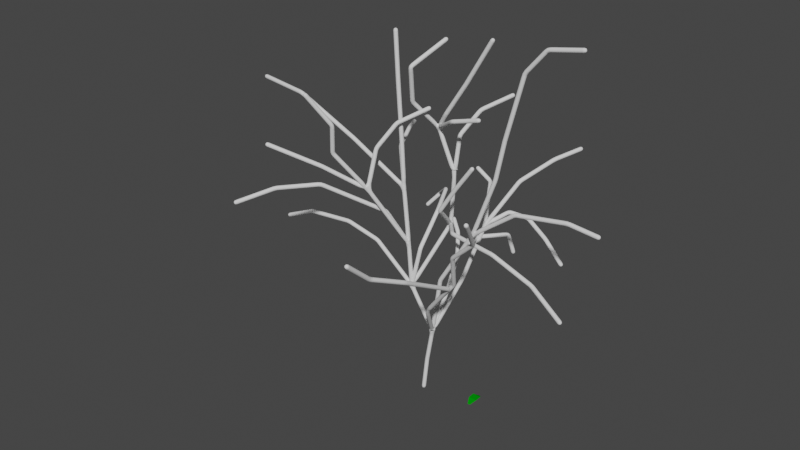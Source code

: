 # Source: test.blend  (saved by Blender 2.90.8; exported with 4.5.12 LTS)
import bpy
from mathutils import Matrix  # noqa: F401  (used for matrix-valued properties, if any)

bpy.ops.wm.read_factory_settings(use_empty=True)
scene = bpy.context.scene
scene.name = 'Scene'

# ---- collections
col_collection = bpy.data.collections.new('Collection'); scene.collection.children.link(col_collection)

# ---- materials (node trees are filled in below, after node groups)
mat_leaf = bpy.data.materials.new('leaf')
mat_leaf.use_transparent_shadow = False
mat_leaf.diffuse_color = (0.0, 0.2699, 0.002218, 1.0)
mat_leaf.roughness = 0.8266
mat_leaf.specular_intensity = 0.5092

# ---- material node trees

# ---- world
world_world = bpy.data.worlds.new('World'); scene.world = world_world
world_world.use_nodes = True; world_world.node_tree.nodes.clear()
_N = world_world.node_tree.nodes; _L = world_world.node_tree.links
n0 = _N.new('ShaderNodeBackground'); n0.name = 'Background'; n0.location = (10, 300)
n0.inputs[0].default_value = (0.05, 0.05, 0.05, 1.0)
n1 = _N.new('ShaderNodeOutputWorld'); n1.name = 'World Output'; n1.location = (300, 300)
_L.new(n0.outputs[0], n1.inputs[0])
n1.is_active_output = True
world_world.use_sun_shadow = False
world_world.sun_shadow_jitter_overblur = 0.0

# ---- meshes
me_cube_002 = bpy.data.meshes.new('Cube.002')
me_cube_002.from_pydata([(-0.04221, -0.1607, -0.6323), (0.6718, 0.4072, 7.195), (-2.038, -1.654e-06, 12.31), (-2.49, -2.344e-06, 17.44), (-3.194, -3.236e-06, 24.08), (-3.546, -4.02e-06, 29.92), (-3.999, -4.824e-06, 35.9), (-4.351, -5.587e-06, 41.59), (-0.06138, 4.381, 18.97), (0.7568, 3.732, 25.5), (-1.267, 3.485, 30.45), (0.2524, 2.7, 32.56), (2.727, 2.7, 36.41), (5.911, 2.7, 41.85), (1.963, -1.932e-06, 14.38), (6.127, -2.881e-06, 21.44), (8.662, -3.814e-06, 28.38), (9.568, -4.414e-06, 32.85), (11.5, -5.411e-06, 40.27), (13.85, -5.784e-06, 43.05), (17.9, -5.89e-06, 43.84), (11.2, -3.4e-06, 25.31), (17.29, -3.538e-06, 26.33), (20.98, -3.489e-06, 25.97), (1.726, -3.057e-06, 22.76), (3.717, -3.479e-06, 25.89), (5.89, -3.893e-06, 28.97), (2.864, 0.3246, 33.09), (6.353, 0.3246, 34.11), (-2.337, 0.3246, 33.96), (-1.412, -1.154, 38.37), (0.3061, 2.679, 40.8), (3.058, -3.663, 12.63), (6.67, -3.835, 17.28), (8.327, -6.394, 22.11), (11.5, -7.42, 25.08), (13.73, -11.77, 29.68), (7.318, -5.573, 17.79), (7.848, -13.24, 22.16), (7.156, -17.47, 24.13), (7.516, -21.04, 27.21), (-4.788, -4.08, 24.81), (-6.906, -7.091, 29.39), (-6.205, -7.782, 32.84), (-7.733, -10.1, 36.58), (-8.218, -7.395, 27.64), (-12.5, -11.23, 30.3), (-9.228, -1.19, 28.52), (-16.88, -1.283, 32.02), (-23.23, -0.649, 32.37), (0.785, 4.501, 29.77), (-4.76, -2.695, 29.08), (2.106, 6.319, 32.4), (-3.439, -0.8776, 31.71), (4.694, 8.761, 34.06), (-0.8507, 1.565, 33.37), (-5.826, 2.628, 27.45), (-7.083, 5.593, 28.21), (-8.824, 8.733, 27.66), (2.953, 0.6665, 20.19), (9.078, -0.6332, 20.32), (14.39, -1.21, 18.86), (19.22, -3.105, 17.18), (2.603, 3.248, 13.46), (4.193, 4.887, 20.01), (6.171, 8.28, 24.61), (8.212, 11.75, 26.57), (9.886, 14.71, 27.4), (5.746, 7.129, 21.21), (7.475, 8.305, 20.55), (9.506, 8.886, 18.4), (11.83, 8.882, 15.83), (1.538, 1.879, 12.04), (2.237, 2.651, 16.48), (3.558, 4.344, 18.55), (5.725, 7.253, 18.4), (6.123, 7.881, 15.89), (3.203, 6.635, 21.54), (1.765, 9.158, 22.96), (-0.4439, 9.457, 24.04), (0.7492, 4.674, 18.02), (-0.9185, 5.979, 18.88), (-1.406, 0.7159, 16.97), (-2.101, 4.53, 19.79), (-4.06, 8.636, 20.49), (-7.299, 11.9, 17.82), (-8.825, 11.08, 15.96), (-4.203, -1.839, 21.59), (-8.55, -7.329, 25.45), (-11.38, -11.2, 25.55), (-13.93, -14.85, 24.37), (-6.718, -0.411, 16.64), (-10.6, -0.8697, 17.92), (-15.61, -1.548, 17.85), (-19.12, -2.093, 16.43), (0.1351, 0.1924, 3.25), (0.04647, 0.01588, 1.309)], [(95, 1), (1, 2), (2, 3), (3, 4), (4, 5), (5, 6), (6, 7), (2, 8), (8, 9), (9, 10), (10, 11), (11, 12), (12, 13), (1, 14), (14, 15), (15, 16), (16, 17), (17, 18), (18, 19), (19, 20), (15, 21), (21, 22), (22, 23), (8, 24), (24, 25), (25, 26), (10, 27), (27, 28), (10, 29), (29, 30), (30, 31), (1, 32), (32, 33), (33, 34), (34, 35), (35, 36), (32, 37), (37, 38), (38, 39), (39, 40), (3, 41), (41, 42), (42, 43), (43, 44), (41, 45), (45, 46), (4, 47), (47, 48), (48, 49), (9, 50), (41, 51), (50, 52), (51, 53), (52, 54), (53, 55), (4, 56), (56, 57), (57, 58), (8, 59), (59, 60), (60, 61), (61, 62), (1, 63), (63, 64), (64, 65), (65, 66), (66, 67), (64, 68), (68, 69), (69, 70), (70, 71), (1, 72), (72, 73), (73, 74), (74, 75), (75, 76), (64, 77), (77, 78), (78, 79), (73, 80), (80, 81), (2, 82), (82, 83), (83, 84), (84, 85), (85, 86), (3, 87), (87, 88), (88, 89), (89, 90), (2, 91), (91, 92), (92, 93), (93, 94), (96, 95), (0, 96)], [])
_uv = me_cube_002.uv_layers.new(name='UVMap')
_uv.uv.foreach_set('vector', [])
me_cube_002.use_remesh_fix_poles = True
me_cube_002.use_remesh_preserve_attributes = False
me_cube_002.use_mirror_vertex_groups = False
me_cube_002.update()
me_plane_001 = bpy.data.meshes.new('Plane.001')
me_plane_001.from_pydata([(-0.2803, -0.05337, -0.06156), (0.04246, -0.05337, -0.06156), (-0.2613, 2.003, -0.0292), (-0.03878, 2.003, -0.0292), (-0.6378, 1.497, 0.3125), (0.3661, 1.497, 0.3125), (-0.6424, 0.6786, 0.2887), (0.3615, 0.6786, 0.2887)], [], [(4, 5, 3, 2), (6, 7, 5, 4), (0, 1, 7, 6)])
_uv = me_plane_001.uv_layers.new(name='UVMap')
_uv.uv.foreach_set('vector', [0.0, 0.7429, 1.0, 0.7429, 1.0, 1.0, 0.0, 1.0, 0.0, 0.275, 1.0, 0.275, 1.0, 0.7429, 0.0, 0.7429, 0.0, 0.0, 1.0, 0.0, 1.0, 0.275, 0.0, 0.275])
me_plane_001.materials.append(mat_leaf)
me_plane_001.use_remesh_fix_poles = True
me_plane_001.use_remesh_preserve_attributes = False
me_plane_001.use_mirror_vertex_groups = False
me_plane_001.update()

# ---- objects
ob_cube = bpy.data.objects.new('Cube', me_cube_002)
ob_plane = bpy.data.objects.new('Plane', me_plane_001)

# ---- transforms, parenting, visibility, modifiers, constraints
ob_cube.location = (0.0, 0.0, 0.0)
ob_cube.color = (1.0, 0.9098, 0.9441, 1.0)
ob_cube.lineart.crease_threshold = 0.0
_vg = ob_cube.vertex_groups.new(name='Group')
_m = ob_cube.modifiers.new('Skin', 'SKIN')
_m.branch_smoothing = 0.4788
_m.use_y_symmetry = True
_m.use_z_symmetry = True
_m = ob_cube.modifiers.new('Subdivision', 'SUBSURF')
_m.uv_smooth = 'PRESERVE_CORNERS'
_m.levels = 2
_m = ob_cube.modifiers.new('Decimate', 'DECIMATE')
_m.ratio = 0.1
_m = ob_cube.modifiers.new('Armature', 'ARMATURE')
_m.vertex_group = 'Group'
ob_plane.location = (6.528, -0.04388, 0.03748)
ob_plane.lineart.crease_threshold = 0.0

# ---- collection membership
col_collection.objects.link(ob_cube)
col_collection.objects.link(ob_plane)

# ---- scene / render settings (as saved in the file)
scene.frame_start = 1; scene.frame_end = 250; scene.frame_set(0)
scene.render.engine = 'BLENDER_EEVEE_NEXT'
scene.cycles.use_denoising = False
scene.cycles.samples = 128
scene.cycles.sampling_pattern = 'TABULATED_SOBOL'
scene.cycles.use_adaptive_sampling = False
scene.cycles.use_light_tree = False
scene.view_settings.view_transform = 'Filmic'
bpy.context.view_layer.update()

# ---- added for rendering (the .blend has no active camera and no usable light): camera, sun
cam_auto = bpy.data.cameras.new('AutoCamera')
cam_auto.lens = 50.0
cam_auto.sensor_width = 36.0
cam_auto.clip_end = 1177.13
ob_auto_camera = bpy.data.objects.new('AutoCamera', cam_auto)
scene.collection.objects.link(ob_auto_camera)
ob_auto_camera.location = (65.946, -83.6494, 75.0667)
ob_auto_camera.rotation_euler = (1.09748, -7.21219e-08, 0.694738)
scene.camera = ob_auto_camera
light_auto_sun = bpy.data.lights.new('AutoSun', 'SUN')
light_auto_sun.energy = 3.0
light_auto_sun.angle = 0.0523599
ob_auto_sun = bpy.data.objects.new('AutoSun', light_auto_sun)
scene.collection.objects.link(ob_auto_sun)
ob_auto_sun.rotation_euler = (0.872665, 0.174533, 0.523599)
bpy.context.view_layer.update()
